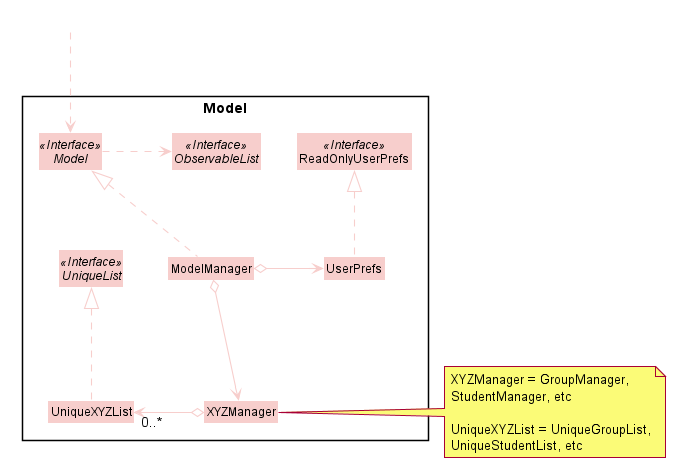

The diagram above was rendered by PlantUML. Its source (embedded in the PNG):
@startuml











skinparam BackgroundColor #FFFFFFF

skinparam Shadowing false

skinparam Class {
    FontColor #black
    BorderThickness 1
    BorderColor #FFFFFF
    StereotypeFontColor #black
    FontName Arial
}

skinparam Actor {
    FontColor #black
    BorderColor #black
    Color #black
    FontName Arial
}

skinparam Sequence {
    FontColor #black
    MessageAlign center
    BoxFontSize 15
    BoxPadding 0
    BoxFontColor #black
    FontName Arial
}

skinparam Participant {
    FontColor #black
    FontColor #black
    Padding 20
}

skinparam MinClassWidth 50
skinparam ParticipantPadding 10
skinparam Shadowing false
skinparam DefaultTextAlignment center
skinparam packageStyle Rectangle

hide footbox
hide members
hide circle
skinparam arrowThickness 1.1
skinparam arrowColor #F7CECC
skinparam classBackgroundColor #F7CECC

Package Model <<Rectangle>>{

Interface ObservableList <<Interface>>
Interface Model <<Interface>>
Class ReadOnlyUserPrefs <<Interface>>
Interface UniqueList <<Interface>>
Class ModelManager
Class UserPrefs
Class UniqueXYZList
Class XYZManager

}

Class " " #FFFFFF
Model .left.> ObservableList : \t
" " ..> Model :\t
ModelManager o-down-> XYZManager : \t
ModelManager o-right-> UserPrefs : \t
XYZManager o-left->"0..*"UniqueXYZList :\t
UniqueXYZList .up.|> UniqueList : \t
ModelManager .up.|> Model : \t
UserPrefs .up.|> ReadOnlyUserPrefs :\t

note right of XYZManager
XYZManager = GroupManager,
StudentManager, etc

UniqueXYZList = UniqueGroupList,
UniqueStudentList, etc
end note

@enduml